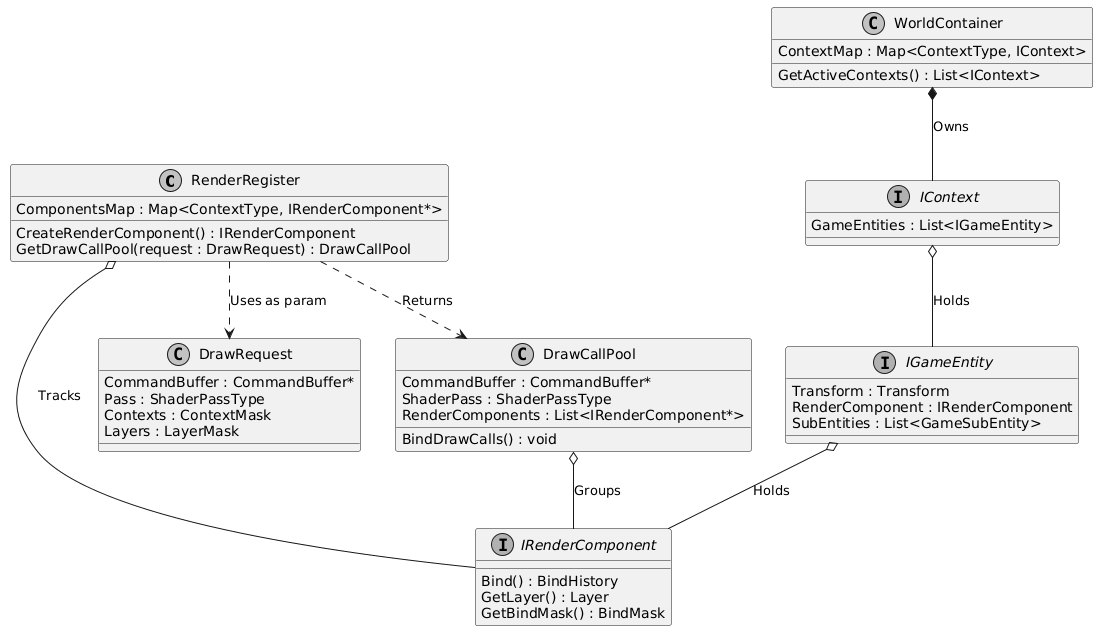

The diagram above was rendered by PlantUML. Its source (embedded in the PNG):
@startuml
skinparam classAttributeIconSize 0
skinparam monochrome true
skinparam shadowing false

class RenderRegister {
    ComponentsMap : Map<ContextType, IRenderComponent*>
    CreateRenderComponent() : IRenderComponent
    GetDrawCallPool(request : DrawRequest) : DrawCallPool
}

interface IRenderComponent {
    Bind() : BindHistory
    GetLayer() : Layer
    GetBindMask() : BindMask
}

interface IGameEntity {
    Transform : Transform
    RenderComponent : IRenderComponent
    SubEntities : List<GameSubEntity>
}

class DrawRequest {
    CommandBuffer : CommandBuffer*
    Pass : ShaderPassType
    Contexts : ContextMask
    Layers : LayerMask
}

class DrawCallPool {
    CommandBuffer : CommandBuffer*
    ShaderPass : ShaderPassType
    RenderComponents : List<IRenderComponent*>
    BindDrawCalls() : void
}

interface IContext {
    GameEntities : List<IGameEntity>
}

class WorldContainer {
    ContextMap : Map<ContextType, IContext>
    GetActiveContexts() : List<IContext>
}

' Ownership & Composition
WorldContainer *-- IContext : Owns
IContext o-- IGameEntity : Holds
DrawCallPool o-- IRenderComponent : Groups
RenderRegister o-- IRenderComponent : Tracks

' General Relationships
IGameEntity o-- IRenderComponent : Holds

' Dependencies (Usage)
RenderRegister ..> DrawRequest : Uses as param
RenderRegister ..> DrawCallPool : Returns
@enduml